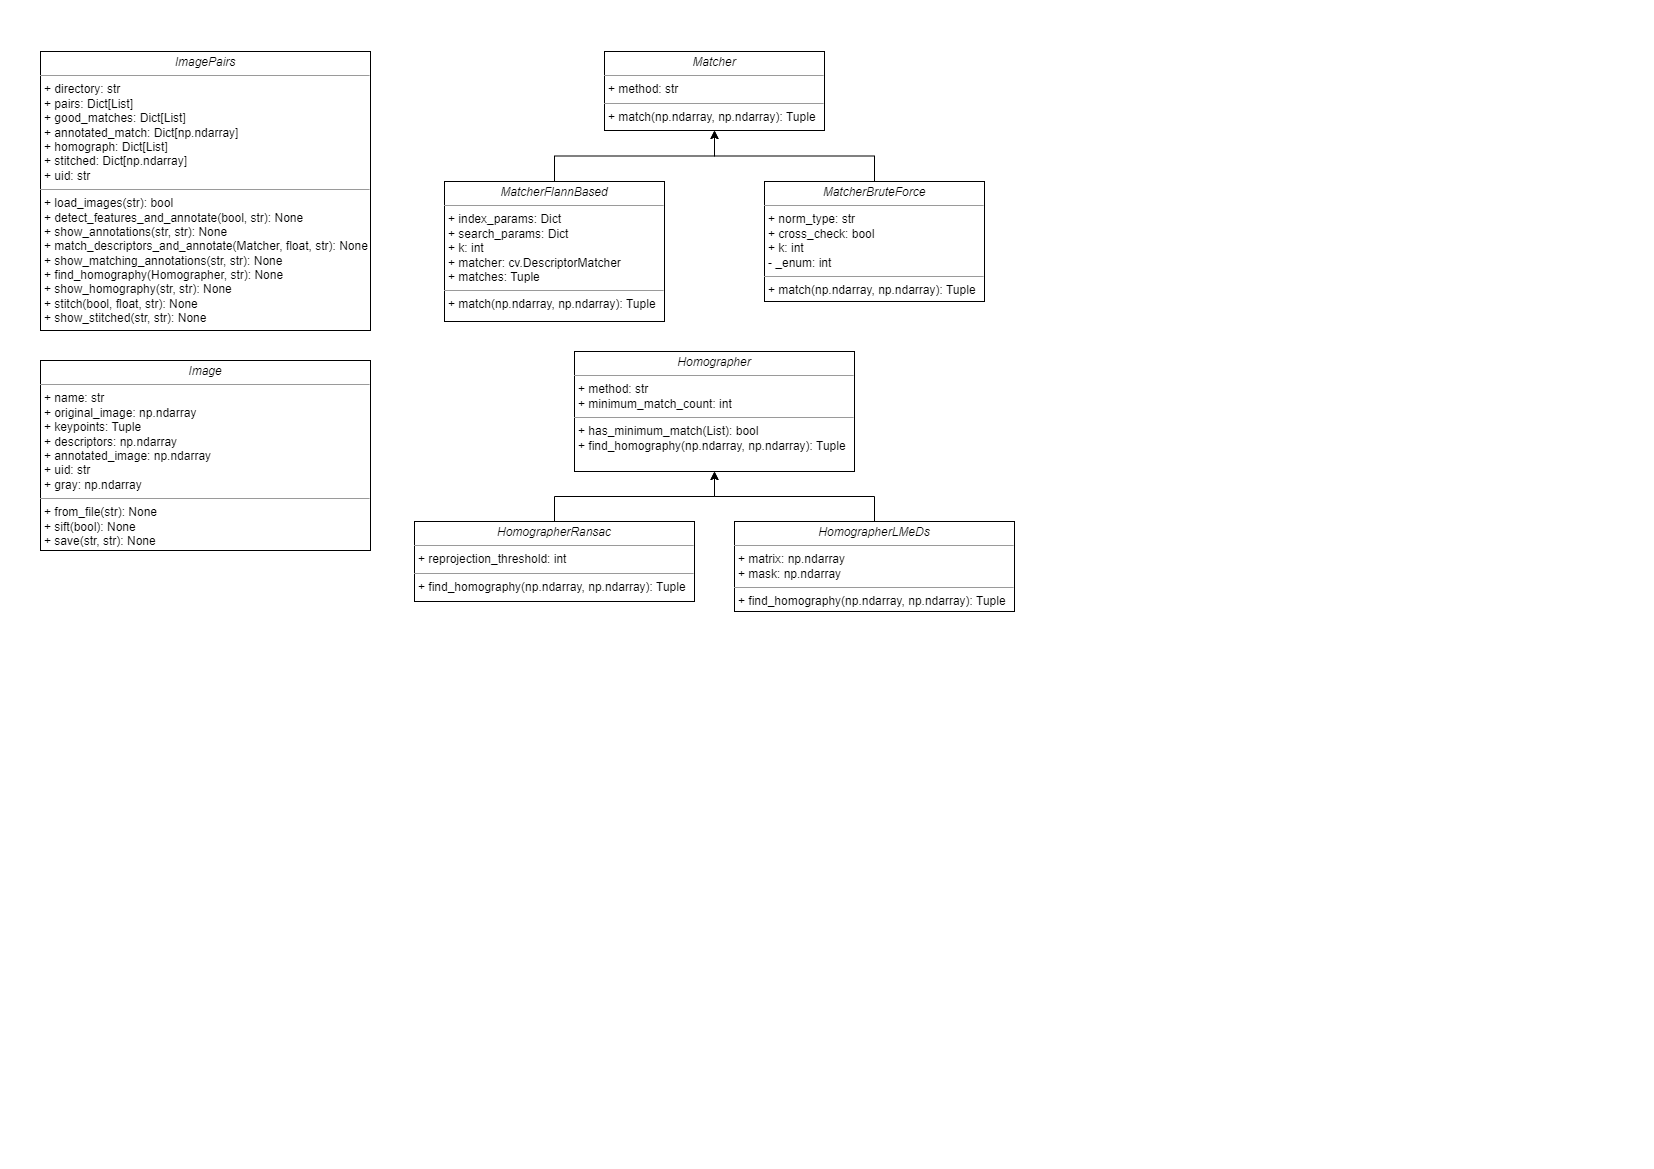

The diagram above was exported from draw.io. Its source (the exported page's mxGraphModel, read from the mxfile embedded in the PNG):
<mxGraphModel dx="1434" dy="782" grid="1" gridSize="10" guides="1" tooltips="1" connect="1" arrows="1" fold="1" page="1" pageScale="1" pageWidth="827" pageHeight="1169" math="0" shadow="0">
  <root>
    <mxCell id="0" />
    <mxCell id="1" parent="0" />
    <mxCell id="pF3dclMKJMdrUH4A0JXa-1" value="&lt;p style=&quot;margin:0px;margin-top:4px;text-align:center;&quot;&gt;&lt;i&gt;Image&lt;/i&gt;&lt;/p&gt;&lt;hr size=&quot;1&quot;&gt;&lt;p style=&quot;margin:0px;margin-left:4px;&quot;&gt;+ name: str&lt;br&gt;+ original_image: np.ndarray&lt;/p&gt;&lt;p style=&quot;margin:0px;margin-left:4px;&quot;&gt;+ keypoints: Tuple&lt;/p&gt;&lt;p style=&quot;margin:0px;margin-left:4px;&quot;&gt;+ descriptors: np.ndarray&lt;/p&gt;&lt;p style=&quot;margin:0px;margin-left:4px;&quot;&gt;+ annotated_image: np.ndarray&lt;/p&gt;&lt;p style=&quot;margin:0px;margin-left:4px;&quot;&gt;+ uid: str&lt;/p&gt;&lt;p style=&quot;margin:0px;margin-left:4px;&quot;&gt;+ gray: np.ndarray&lt;/p&gt;&lt;hr size=&quot;1&quot;&gt;&lt;p style=&quot;margin:0px;margin-left:4px;&quot;&gt;+ from_file(str): None&lt;br&gt;+ sift(bool): None&lt;/p&gt;&lt;p style=&quot;margin:0px;margin-left:4px;&quot;&gt;+ save(str, str): None&lt;/p&gt;&lt;p style=&quot;margin:0px;margin-left:4px;&quot;&gt;&lt;br&gt;&lt;/p&gt;" style="verticalAlign=top;align=left;overflow=fill;fontSize=12;fontFamily=Helvetica;html=1;whiteSpace=wrap;" vertex="1" parent="1">
      <mxGeometry x="40" y="360" width="330" height="190" as="geometry" />
    </mxCell>
    <mxCell id="pF3dclMKJMdrUH4A0JXa-2" value="&lt;p style=&quot;margin:0px;margin-top:4px;text-align:center;&quot;&gt;&lt;i&gt;ImagePairs&lt;/i&gt;&lt;/p&gt;&lt;hr size=&quot;1&quot;&gt;&lt;p style=&quot;margin:0px;margin-left:4px;&quot;&gt;+ directory: str&lt;br&gt;+ pairs: Dict[List]&lt;/p&gt;&lt;p style=&quot;margin:0px;margin-left:4px;&quot;&gt;+ good_matches: Dict[List]&lt;/p&gt;&lt;p style=&quot;margin:0px;margin-left:4px;&quot;&gt;+ annotated_match: Dict[np.ndarray]&lt;/p&gt;&lt;p style=&quot;margin:0px;margin-left:4px;&quot;&gt;+ homograph: Dict[List]&lt;/p&gt;&lt;p style=&quot;margin:0px;margin-left:4px;&quot;&gt;+ stitched: Dict[np.ndarray]&lt;/p&gt;&lt;p style=&quot;margin:0px;margin-left:4px;&quot;&gt;+ uid: str&lt;/p&gt;&lt;hr size=&quot;1&quot;&gt;&lt;p style=&quot;margin:0px;margin-left:4px;&quot;&gt;+ load_images(str): bool&lt;br&gt;+&amp;nbsp;detect_features_and_annotate&lt;span style=&quot;background-color: initial;&quot;&gt;(bool, str): None&lt;/span&gt;&lt;/p&gt;&lt;p style=&quot;margin:0px;margin-left:4px;&quot;&gt;+&amp;nbsp;show_annotations(str, str): None&lt;br&gt;&lt;/p&gt;&lt;p style=&quot;margin:0px;margin-left:4px;&quot;&gt;+ match_descriptors_and_annotate(Matcher, float, str): None&lt;br&gt;&lt;/p&gt;&lt;p style=&quot;margin:0px;margin-left:4px;&quot;&gt;+ show_matching_annotations(str, str): None&lt;br&gt;&lt;/p&gt;&lt;p style=&quot;margin:0px;margin-left:4px;&quot;&gt;+ find_homography(Homographer, str): None&lt;br&gt;&lt;/p&gt;&lt;p style=&quot;margin:0px;margin-left:4px;&quot;&gt;+ show_homography(str, str): None&lt;br&gt;&lt;/p&gt;&lt;p style=&quot;margin:0px;margin-left:4px;&quot;&gt;+ stitch(bool, float, str): None&lt;br&gt;&lt;/p&gt;&lt;p style=&quot;margin:0px;margin-left:4px;&quot;&gt;+ show_stitched(str, str): None&lt;br&gt;&lt;/p&gt;" style="verticalAlign=top;align=left;overflow=fill;fontSize=12;fontFamily=Helvetica;html=1;whiteSpace=wrap;" vertex="1" parent="1">
      <mxGeometry x="40" y="51" width="330" height="279" as="geometry" />
    </mxCell>
    <mxCell id="pF3dclMKJMdrUH4A0JXa-3" value="&lt;p style=&quot;margin:0px;margin-top:4px;text-align:center;&quot;&gt;&lt;i&gt;Matcher&lt;/i&gt;&lt;/p&gt;&lt;hr size=&quot;1&quot;&gt;&lt;p style=&quot;margin:0px;margin-left:4px;&quot;&gt;+ method: str&lt;br&gt;&lt;/p&gt;&lt;hr size=&quot;1&quot;&gt;&lt;p style=&quot;margin:0px;margin-left:4px;&quot;&gt;+ match(np.ndarray, np.ndarray): Tuple&lt;br&gt;&lt;/p&gt;" style="verticalAlign=top;align=left;overflow=fill;fontSize=12;fontFamily=Helvetica;html=1;whiteSpace=wrap;" vertex="1" parent="1">
      <mxGeometry x="604" y="51" width="220" height="79" as="geometry" />
    </mxCell>
    <mxCell id="pF3dclMKJMdrUH4A0JXa-6" style="edgeStyle=orthogonalEdgeStyle;rounded=0;orthogonalLoop=1;jettySize=auto;html=1;exitX=0.5;exitY=0;exitDx=0;exitDy=0;entryX=0.5;entryY=1;entryDx=0;entryDy=0;" edge="1" parent="1" source="pF3dclMKJMdrUH4A0JXa-4" target="pF3dclMKJMdrUH4A0JXa-3">
      <mxGeometry relative="1" as="geometry" />
    </mxCell>
    <mxCell id="pF3dclMKJMdrUH4A0JXa-4" value="&lt;p style=&quot;margin:0px;margin-top:4px;text-align:center;&quot;&gt;&lt;i&gt;MatcherFlannBased&lt;/i&gt;&lt;/p&gt;&lt;hr size=&quot;1&quot;&gt;&lt;p style=&quot;margin:0px;margin-left:4px;&quot;&gt;+ index_params: Dict&lt;br&gt;&lt;/p&gt;&lt;p style=&quot;margin:0px;margin-left:4px;&quot;&gt;+ search_params: Dict&lt;/p&gt;&lt;p style=&quot;margin:0px;margin-left:4px;&quot;&gt;+ k: int&lt;/p&gt;&lt;p style=&quot;margin:0px;margin-left:4px;&quot;&gt;+ matcher: cv.DescriptorMatcher&lt;/p&gt;&lt;p style=&quot;margin:0px;margin-left:4px;&quot;&gt;+ matches: Tuple&lt;/p&gt;&lt;hr size=&quot;1&quot;&gt;&lt;p style=&quot;margin:0px;margin-left:4px;&quot;&gt;+ match(np.ndarray, np.ndarray): Tuple&lt;br&gt;&lt;/p&gt;" style="verticalAlign=top;align=left;overflow=fill;fontSize=12;fontFamily=Helvetica;html=1;whiteSpace=wrap;" vertex="1" parent="1">
      <mxGeometry x="444" y="181" width="220" height="140" as="geometry" />
    </mxCell>
    <mxCell id="pF3dclMKJMdrUH4A0JXa-7" style="edgeStyle=orthogonalEdgeStyle;rounded=0;orthogonalLoop=1;jettySize=auto;html=1;exitX=0.5;exitY=0;exitDx=0;exitDy=0;entryX=0.5;entryY=1;entryDx=0;entryDy=0;" edge="1" parent="1" source="pF3dclMKJMdrUH4A0JXa-5" target="pF3dclMKJMdrUH4A0JXa-3">
      <mxGeometry relative="1" as="geometry" />
    </mxCell>
    <mxCell id="pF3dclMKJMdrUH4A0JXa-5" value="&lt;p style=&quot;margin:0px;margin-top:4px;text-align:center;&quot;&gt;&lt;i&gt;MatcherBruteForce&lt;/i&gt;&lt;/p&gt;&lt;hr size=&quot;1&quot;&gt;&lt;p style=&quot;margin:0px;margin-left:4px;&quot;&gt;+ norm_type: str&lt;br&gt;&lt;/p&gt;&lt;p style=&quot;margin:0px;margin-left:4px;&quot;&gt;+ cross_check: bool&lt;/p&gt;&lt;p style=&quot;margin:0px;margin-left:4px;&quot;&gt;+ k: int&lt;/p&gt;&lt;p style=&quot;margin:0px;margin-left:4px;&quot;&gt;- _enum: int&lt;/p&gt;&lt;hr size=&quot;1&quot;&gt;&lt;p style=&quot;margin:0px;margin-left:4px;&quot;&gt;+ match(np.ndarray, np.ndarray): Tuple&lt;br&gt;&lt;/p&gt;" style="verticalAlign=top;align=left;overflow=fill;fontSize=12;fontFamily=Helvetica;html=1;whiteSpace=wrap;" vertex="1" parent="1">
      <mxGeometry x="764" y="181" width="220" height="120" as="geometry" />
    </mxCell>
    <mxCell id="pF3dclMKJMdrUH4A0JXa-8" value="&lt;p style=&quot;margin:0px;margin-top:4px;text-align:center;&quot;&gt;&lt;i&gt;Homographer&lt;/i&gt;&lt;/p&gt;&lt;hr size=&quot;1&quot;&gt;&lt;p style=&quot;margin:0px;margin-left:4px;&quot;&gt;+ method: str&lt;br&gt;&lt;/p&gt;&lt;p style=&quot;margin:0px;margin-left:4px;&quot;&gt;+ minimum_match_count: int&lt;/p&gt;&lt;hr size=&quot;1&quot;&gt;&lt;p style=&quot;margin:0px;margin-left:4px;&quot;&gt;+ has_minimum_match(List): bool&lt;br&gt;&lt;/p&gt;&lt;p style=&quot;margin:0px;margin-left:4px;&quot;&gt;+ find_homography(np.ndarray, np.ndarray): Tuple&lt;/p&gt;" style="verticalAlign=top;align=left;overflow=fill;fontSize=12;fontFamily=Helvetica;html=1;whiteSpace=wrap;" vertex="1" parent="1">
      <mxGeometry x="574" y="351" width="280" height="120" as="geometry" />
    </mxCell>
    <mxCell id="pF3dclMKJMdrUH4A0JXa-11" style="edgeStyle=orthogonalEdgeStyle;rounded=0;orthogonalLoop=1;jettySize=auto;html=1;exitX=0.5;exitY=0;exitDx=0;exitDy=0;entryX=0.5;entryY=1;entryDx=0;entryDy=0;" edge="1" parent="1" source="pF3dclMKJMdrUH4A0JXa-9" target="pF3dclMKJMdrUH4A0JXa-8">
      <mxGeometry relative="1" as="geometry" />
    </mxCell>
    <mxCell id="pF3dclMKJMdrUH4A0JXa-9" value="&lt;p style=&quot;margin:0px;margin-top:4px;text-align:center;&quot;&gt;&lt;i&gt;HomographerRansac&lt;/i&gt;&lt;/p&gt;&lt;hr size=&quot;1&quot;&gt;&lt;p style=&quot;margin:0px;margin-left:4px;&quot;&gt;+ reprojection_threshold: int&lt;/p&gt;&lt;hr size=&quot;1&quot;&gt;&lt;p style=&quot;margin:0px;margin-left:4px;&quot;&gt;&lt;span style=&quot;background-color: initial;&quot;&gt;+ find_homography(np.ndarray, np.ndarray): Tuple&lt;/span&gt;&lt;br&gt;&lt;/p&gt;" style="verticalAlign=top;align=left;overflow=fill;fontSize=12;fontFamily=Helvetica;html=1;whiteSpace=wrap;" vertex="1" parent="1">
      <mxGeometry x="414" y="521" width="280" height="80" as="geometry" />
    </mxCell>
    <mxCell id="pF3dclMKJMdrUH4A0JXa-14" style="edgeStyle=orthogonalEdgeStyle;rounded=0;orthogonalLoop=1;jettySize=auto;html=1;exitX=0.5;exitY=0;exitDx=0;exitDy=0;entryX=0.5;entryY=1;entryDx=0;entryDy=0;" edge="1" parent="1" source="pF3dclMKJMdrUH4A0JXa-10" target="pF3dclMKJMdrUH4A0JXa-8">
      <mxGeometry relative="1" as="geometry" />
    </mxCell>
    <mxCell id="pF3dclMKJMdrUH4A0JXa-10" value="&lt;p style=&quot;margin:0px;margin-top:4px;text-align:center;&quot;&gt;&lt;i&gt;HomographerLMeDs&lt;/i&gt;&lt;/p&gt;&lt;hr size=&quot;1&quot;&gt;&lt;p style=&quot;margin:0px;margin-left:4px;&quot;&gt;+ matrix: np.ndarray&lt;br&gt;&lt;/p&gt;&lt;p style=&quot;margin:0px;margin-left:4px;&quot;&gt;+ mask: np.ndarray&lt;/p&gt;&lt;hr size=&quot;1&quot;&gt;&lt;p style=&quot;margin:0px;margin-left:4px;&quot;&gt;&lt;span style=&quot;background-color: initial;&quot;&gt;+ find_homography(np.ndarray, np.ndarray): Tuple&lt;/span&gt;&lt;br&gt;&lt;/p&gt;" style="verticalAlign=top;align=left;overflow=fill;fontSize=12;fontFamily=Helvetica;html=1;whiteSpace=wrap;" vertex="1" parent="1">
      <mxGeometry x="734" y="521" width="280" height="90" as="geometry" />
    </mxCell>
  </root>
</mxGraphModel>